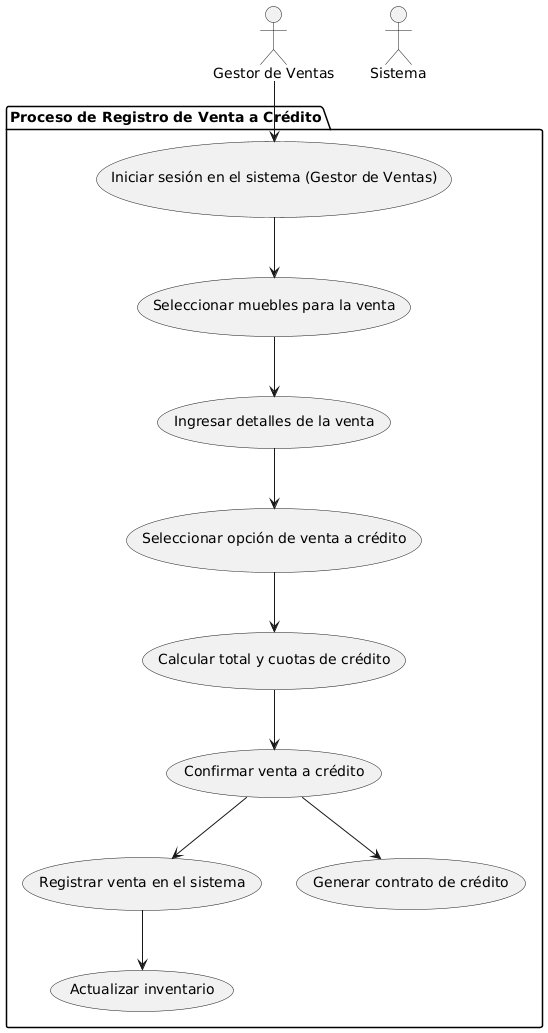

The diagram above was rendered by PlantUML. Its source (embedded in the PNG):
@startuml
top to bottom direction

actor "Gestor de Ventas" as GV
actor "Sistema" as S

package "Proceso de Registro de Venta a Crédito" {
  usecase "Iniciar sesión en el sistema (Gestor de Ventas)" as UC1
  usecase "Seleccionar muebles para la venta" as UC2
  usecase "Ingresar detalles de la venta" as UC3
  usecase "Seleccionar opción de venta a crédito" as UC4
  usecase "Calcular total y cuotas de crédito" as UC5
  usecase "Confirmar venta a crédito" as UC6
  usecase "Registrar venta en el sistema" as UC7
  usecase "Actualizar inventario" as UC8
  usecase "Generar contrato de crédito" as UC9
}

GV --> UC1
UC1 --> UC2
UC2 --> UC3
UC3 --> UC4
UC4 --> UC5
UC5 --> UC6
UC6 --> UC7
UC7 --> UC8
UC6 --> UC9
@enduml